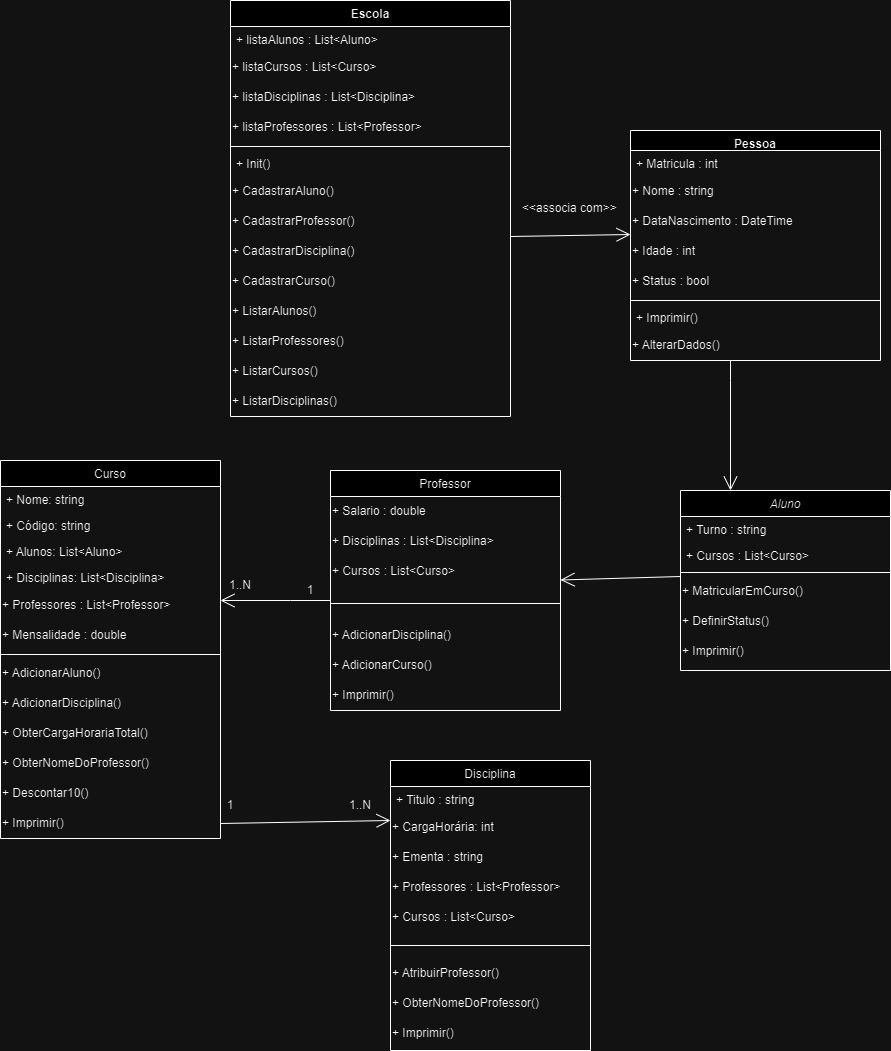

The diagram above was exported from draw.io. Its source (the exported page's mxGraphModel, read from the mxfile embedded in the PNG):
<mxGraphModel dx="753" dy="432" grid="1" gridSize="10" guides="1" tooltips="1" connect="1" arrows="1" fold="1" page="1" pageScale="1" pageWidth="827" pageHeight="1169" math="0" shadow="0">
  <root>
    <mxCell id="WIyWlLk6GJQsqaUBKTNV-0" />
    <mxCell id="WIyWlLk6GJQsqaUBKTNV-1" parent="WIyWlLk6GJQsqaUBKTNV-0" />
    <mxCell id="zkfFHV4jXpPFQw0GAbJ--0" value="Aluno" style="swimlane;fontStyle=2;align=center;verticalAlign=top;childLayout=stackLayout;horizontal=1;startSize=26;horizontalStack=0;resizeParent=1;resizeLast=0;collapsible=1;marginBottom=0;rounded=0;shadow=0;strokeWidth=1;" parent="WIyWlLk6GJQsqaUBKTNV-1" vertex="1">
      <mxGeometry x="680" y="490" width="210" height="180" as="geometry">
        <mxRectangle x="230" y="140" width="160" height="26" as="alternateBounds" />
      </mxGeometry>
    </mxCell>
    <mxCell id="zkfFHV4jXpPFQw0GAbJ--1" value="+ Turno : string " style="text;align=left;verticalAlign=top;spacingLeft=4;spacingRight=4;overflow=hidden;rotatable=0;points=[[0,0.5],[1,0.5]];portConstraint=eastwest;" parent="zkfFHV4jXpPFQw0GAbJ--0" vertex="1">
      <mxGeometry y="26" width="210" height="26" as="geometry" />
    </mxCell>
    <mxCell id="zkfFHV4jXpPFQw0GAbJ--2" value="+ Cursos : List&lt;Curso&gt;" style="text;align=left;verticalAlign=top;spacingLeft=4;spacingRight=4;overflow=hidden;rotatable=0;points=[[0,0.5],[1,0.5]];portConstraint=eastwest;rounded=0;shadow=0;html=0;" parent="zkfFHV4jXpPFQw0GAbJ--0" vertex="1">
      <mxGeometry y="52" width="210" height="26" as="geometry" />
    </mxCell>
    <mxCell id="zkfFHV4jXpPFQw0GAbJ--4" value="" style="line;html=1;strokeWidth=1;align=left;verticalAlign=middle;spacingTop=-1;spacingLeft=3;spacingRight=3;rotatable=0;labelPosition=right;points=[];portConstraint=eastwest;" parent="zkfFHV4jXpPFQw0GAbJ--0" vertex="1">
      <mxGeometry y="78" width="210" height="8" as="geometry" />
    </mxCell>
    <mxCell id="nfuyMFjko9Jixa499MJD-6" value="+ MatricularEmCurso()" style="text;strokeColor=none;align=left;fillColor=none;html=1;verticalAlign=middle;whiteSpace=wrap;rounded=0;" parent="zkfFHV4jXpPFQw0GAbJ--0" vertex="1">
      <mxGeometry y="86" width="210" height="30" as="geometry" />
    </mxCell>
    <mxCell id="nfuyMFjko9Jixa499MJD-7" value="+ DefinirStatus() " style="text;strokeColor=none;align=left;fillColor=none;html=1;verticalAlign=middle;whiteSpace=wrap;rounded=0;" parent="zkfFHV4jXpPFQw0GAbJ--0" vertex="1">
      <mxGeometry y="116" width="210" height="30" as="geometry" />
    </mxCell>
    <mxCell id="nfuyMFjko9Jixa499MJD-18" value="+ Imprimir()" style="text;strokeColor=none;align=left;fillColor=none;html=1;verticalAlign=middle;whiteSpace=wrap;rounded=0;" parent="zkfFHV4jXpPFQw0GAbJ--0" vertex="1">
      <mxGeometry y="146" width="210" height="30" as="geometry" />
    </mxCell>
    <mxCell id="zkfFHV4jXpPFQw0GAbJ--6" value="Disciplina" style="swimlane;fontStyle=0;align=center;verticalAlign=top;childLayout=stackLayout;horizontal=1;startSize=26;horizontalStack=0;resizeParent=1;resizeLast=0;collapsible=1;marginBottom=0;rounded=0;shadow=0;strokeWidth=1;" parent="WIyWlLk6GJQsqaUBKTNV-1" vertex="1">
      <mxGeometry x="390" y="760" width="200" height="290" as="geometry">
        <mxRectangle x="130" y="380" width="160" height="26" as="alternateBounds" />
      </mxGeometry>
    </mxCell>
    <mxCell id="zkfFHV4jXpPFQw0GAbJ--7" value="+ Titulo : string" style="text;align=left;verticalAlign=top;spacingLeft=4;spacingRight=4;overflow=hidden;rotatable=0;points=[[0,0.5],[1,0.5]];portConstraint=eastwest;" parent="zkfFHV4jXpPFQw0GAbJ--6" vertex="1">
      <mxGeometry y="26" width="200" height="26" as="geometry" />
    </mxCell>
    <mxCell id="nfuyMFjko9Jixa499MJD-2" value="+ CargaHorária: int" style="text;strokeColor=none;align=left;fillColor=none;html=1;verticalAlign=middle;whiteSpace=wrap;rounded=0;" parent="zkfFHV4jXpPFQw0GAbJ--6" vertex="1">
      <mxGeometry y="52" width="200" height="30" as="geometry" />
    </mxCell>
    <mxCell id="P3_4apKHZOgPrj98z8p4-43" value="+ Ementa : string" style="text;strokeColor=none;align=left;fillColor=none;html=1;verticalAlign=middle;whiteSpace=wrap;rounded=0;" vertex="1" parent="zkfFHV4jXpPFQw0GAbJ--6">
      <mxGeometry y="82" width="200" height="30" as="geometry" />
    </mxCell>
    <mxCell id="nfuyMFjko9Jixa499MJD-13" value="+ Professores : List&amp;lt;Professor&amp;gt;" style="text;strokeColor=none;align=left;fillColor=none;html=1;verticalAlign=middle;whiteSpace=wrap;rounded=0;" parent="zkfFHV4jXpPFQw0GAbJ--6" vertex="1">
      <mxGeometry y="112" width="200" height="30" as="geometry" />
    </mxCell>
    <mxCell id="nfuyMFjko9Jixa499MJD-12" value="+ Cursos : List&amp;lt;Curso&amp;gt;" style="text;strokeColor=none;align=left;fillColor=none;html=1;verticalAlign=middle;whiteSpace=wrap;rounded=0;" parent="zkfFHV4jXpPFQw0GAbJ--6" vertex="1">
      <mxGeometry y="142" width="200" height="30" as="geometry" />
    </mxCell>
    <mxCell id="zkfFHV4jXpPFQw0GAbJ--9" value="" style="line;html=1;strokeWidth=1;align=left;verticalAlign=middle;spacingTop=-1;spacingLeft=3;spacingRight=3;rotatable=0;labelPosition=right;points=[];portConstraint=eastwest;" parent="zkfFHV4jXpPFQw0GAbJ--6" vertex="1">
      <mxGeometry y="172" width="200" height="26" as="geometry" />
    </mxCell>
    <mxCell id="nfuyMFjko9Jixa499MJD-14" value="+ AtribuirProfessor()" style="text;strokeColor=none;align=left;fillColor=none;html=1;verticalAlign=middle;whiteSpace=wrap;rounded=0;" parent="zkfFHV4jXpPFQw0GAbJ--6" vertex="1">
      <mxGeometry y="198" width="200" height="30" as="geometry" />
    </mxCell>
    <mxCell id="P3_4apKHZOgPrj98z8p4-44" value="+ ObterNomeDoProfessor()" style="text;strokeColor=none;align=left;fillColor=none;html=1;verticalAlign=middle;whiteSpace=wrap;rounded=0;" vertex="1" parent="zkfFHV4jXpPFQw0GAbJ--6">
      <mxGeometry y="228" width="200" height="30" as="geometry" />
    </mxCell>
    <mxCell id="P3_4apKHZOgPrj98z8p4-45" value="+ Imprimir()" style="text;strokeColor=none;align=left;fillColor=none;html=1;verticalAlign=middle;whiteSpace=wrap;rounded=0;" vertex="1" parent="zkfFHV4jXpPFQw0GAbJ--6">
      <mxGeometry y="258" width="200" height="30" as="geometry" />
    </mxCell>
    <mxCell id="zkfFHV4jXpPFQw0GAbJ--13" value="Professor" style="swimlane;fontStyle=0;align=center;verticalAlign=top;childLayout=stackLayout;horizontal=1;startSize=26;horizontalStack=0;resizeParent=1;resizeLast=0;collapsible=1;marginBottom=0;rounded=0;shadow=0;strokeWidth=1;" parent="WIyWlLk6GJQsqaUBKTNV-1" vertex="1">
      <mxGeometry x="330" y="470" width="230" height="240" as="geometry">
        <mxRectangle x="340" y="380" width="170" height="26" as="alternateBounds" />
      </mxGeometry>
    </mxCell>
    <mxCell id="nfuyMFjko9Jixa499MJD-3" value="+ Salario : double" style="text;strokeColor=none;align=left;fillColor=none;html=1;verticalAlign=middle;whiteSpace=wrap;rounded=0;" parent="zkfFHV4jXpPFQw0GAbJ--13" vertex="1">
      <mxGeometry y="26" width="230" height="30" as="geometry" />
    </mxCell>
    <mxCell id="nfuyMFjko9Jixa499MJD-4" value=" + Disciplinas : List&amp;lt;Disciplina&amp;gt;" style="text;strokeColor=none;align=left;fillColor=none;html=1;verticalAlign=middle;whiteSpace=wrap;rounded=0;" parent="zkfFHV4jXpPFQw0GAbJ--13" vertex="1">
      <mxGeometry y="56" width="230" height="30" as="geometry" />
    </mxCell>
    <mxCell id="nfuyMFjko9Jixa499MJD-5" value=" + Cursos : List&amp;lt;Curso&amp;gt;" style="text;strokeColor=none;align=left;fillColor=none;html=1;verticalAlign=middle;whiteSpace=wrap;rounded=0;" parent="zkfFHV4jXpPFQw0GAbJ--13" vertex="1">
      <mxGeometry y="86" width="230" height="30" as="geometry" />
    </mxCell>
    <mxCell id="zkfFHV4jXpPFQw0GAbJ--15" value="" style="line;html=1;strokeWidth=1;align=left;verticalAlign=middle;spacingTop=-1;spacingLeft=3;spacingRight=3;rotatable=0;labelPosition=right;points=[];portConstraint=eastwest;" parent="zkfFHV4jXpPFQw0GAbJ--13" vertex="1">
      <mxGeometry y="116" width="230" height="34" as="geometry" />
    </mxCell>
    <mxCell id="nfuyMFjko9Jixa499MJD-16" value="+ AdicionarDisciplina()" style="text;strokeColor=none;align=left;fillColor=none;html=1;verticalAlign=middle;whiteSpace=wrap;rounded=0;" parent="zkfFHV4jXpPFQw0GAbJ--13" vertex="1">
      <mxGeometry y="150" width="230" height="30" as="geometry" />
    </mxCell>
    <mxCell id="P3_4apKHZOgPrj98z8p4-33" value="+ AdicionarCurso()" style="text;strokeColor=none;align=left;fillColor=none;html=1;verticalAlign=middle;whiteSpace=wrap;rounded=0;" vertex="1" parent="zkfFHV4jXpPFQw0GAbJ--13">
      <mxGeometry y="180" width="230" height="30" as="geometry" />
    </mxCell>
    <mxCell id="P3_4apKHZOgPrj98z8p4-34" value="+ Imprimir()" style="text;strokeColor=none;align=left;fillColor=none;html=1;verticalAlign=middle;whiteSpace=wrap;rounded=0;" vertex="1" parent="zkfFHV4jXpPFQw0GAbJ--13">
      <mxGeometry y="210" width="230" height="30" as="geometry" />
    </mxCell>
    <mxCell id="zkfFHV4jXpPFQw0GAbJ--17" value="Curso" style="swimlane;fontStyle=0;align=center;verticalAlign=top;childLayout=stackLayout;horizontal=1;startSize=26;horizontalStack=0;resizeParent=1;resizeLast=0;collapsible=1;marginBottom=0;rounded=0;shadow=0;strokeWidth=1;" parent="WIyWlLk6GJQsqaUBKTNV-1" vertex="1">
      <mxGeometry y="460" width="220" height="378" as="geometry">
        <mxRectangle x="550" y="140" width="160" height="26" as="alternateBounds" />
      </mxGeometry>
    </mxCell>
    <mxCell id="zkfFHV4jXpPFQw0GAbJ--18" value="+ Nome: string" style="text;align=left;verticalAlign=top;spacingLeft=4;spacingRight=4;overflow=hidden;rotatable=0;points=[[0,0.5],[1,0.5]];portConstraint=eastwest;" parent="zkfFHV4jXpPFQw0GAbJ--17" vertex="1">
      <mxGeometry y="26" width="220" height="26" as="geometry" />
    </mxCell>
    <mxCell id="zkfFHV4jXpPFQw0GAbJ--19" value="+ Código: string" style="text;align=left;verticalAlign=top;spacingLeft=4;spacingRight=4;overflow=hidden;rotatable=0;points=[[0,0.5],[1,0.5]];portConstraint=eastwest;rounded=0;shadow=0;html=0;" parent="zkfFHV4jXpPFQw0GAbJ--17" vertex="1">
      <mxGeometry y="52" width="220" height="26" as="geometry" />
    </mxCell>
    <mxCell id="zkfFHV4jXpPFQw0GAbJ--20" value="+ Alunos: List&lt;Aluno&gt;" style="text;align=left;verticalAlign=top;spacingLeft=4;spacingRight=4;overflow=hidden;rotatable=0;points=[[0,0.5],[1,0.5]];portConstraint=eastwest;rounded=0;shadow=0;html=0;" parent="zkfFHV4jXpPFQw0GAbJ--17" vertex="1">
      <mxGeometry y="78" width="220" height="26" as="geometry" />
    </mxCell>
    <mxCell id="zkfFHV4jXpPFQw0GAbJ--21" value="+ Disciplinas: List&lt;Disciplina&gt;" style="text;align=left;verticalAlign=top;spacingLeft=4;spacingRight=4;overflow=hidden;rotatable=0;points=[[0,0.5],[1,0.5]];portConstraint=eastwest;rounded=0;shadow=0;html=0;" parent="zkfFHV4jXpPFQw0GAbJ--17" vertex="1">
      <mxGeometry y="104" width="220" height="26" as="geometry" />
    </mxCell>
    <mxCell id="P3_4apKHZOgPrj98z8p4-37" value="+ Professores : List&amp;lt;Professor&amp;gt;" style="text;strokeColor=none;align=left;fillColor=none;html=1;verticalAlign=middle;whiteSpace=wrap;rounded=0;" vertex="1" parent="zkfFHV4jXpPFQw0GAbJ--17">
      <mxGeometry y="130" width="220" height="30" as="geometry" />
    </mxCell>
    <mxCell id="P3_4apKHZOgPrj98z8p4-38" value="+ Mensalidade : double" style="text;strokeColor=none;align=left;fillColor=none;html=1;verticalAlign=middle;whiteSpace=wrap;rounded=0;" vertex="1" parent="zkfFHV4jXpPFQw0GAbJ--17">
      <mxGeometry y="160" width="220" height="30" as="geometry" />
    </mxCell>
    <mxCell id="zkfFHV4jXpPFQw0GAbJ--23" value="" style="line;html=1;strokeWidth=1;align=left;verticalAlign=middle;spacingTop=-1;spacingLeft=3;spacingRight=3;rotatable=0;labelPosition=right;points=[];portConstraint=eastwest;" parent="zkfFHV4jXpPFQw0GAbJ--17" vertex="1">
      <mxGeometry y="190" width="220" height="8" as="geometry" />
    </mxCell>
    <mxCell id="nfuyMFjko9Jixa499MJD-8" value="+ AdicionarAluno()" style="text;strokeColor=none;align=left;fillColor=none;html=1;verticalAlign=middle;whiteSpace=wrap;rounded=0;" parent="zkfFHV4jXpPFQw0GAbJ--17" vertex="1">
      <mxGeometry y="198" width="220" height="30" as="geometry" />
    </mxCell>
    <mxCell id="nfuyMFjko9Jixa499MJD-9" value="+ AdicionarDisciplina()" style="text;strokeColor=none;align=left;fillColor=none;html=1;verticalAlign=middle;whiteSpace=wrap;rounded=0;" parent="zkfFHV4jXpPFQw0GAbJ--17" vertex="1">
      <mxGeometry y="228" width="220" height="30" as="geometry" />
    </mxCell>
    <mxCell id="nfuyMFjko9Jixa499MJD-11" value="+ ObterCargaHorariaTotal()" style="text;strokeColor=none;align=left;fillColor=none;html=1;verticalAlign=middle;whiteSpace=wrap;rounded=0;" parent="zkfFHV4jXpPFQw0GAbJ--17" vertex="1">
      <mxGeometry y="258" width="220" height="30" as="geometry" />
    </mxCell>
    <mxCell id="nfuyMFjko9Jixa499MJD-10" value="+ ObterNomeDoProfessor()" style="text;strokeColor=none;align=left;fillColor=none;html=1;verticalAlign=middle;whiteSpace=wrap;rounded=0;" parent="zkfFHV4jXpPFQw0GAbJ--17" vertex="1">
      <mxGeometry y="288" width="220" height="30" as="geometry" />
    </mxCell>
    <mxCell id="P3_4apKHZOgPrj98z8p4-39" value="+ Descontar10()" style="text;strokeColor=none;align=left;fillColor=none;html=1;verticalAlign=middle;whiteSpace=wrap;rounded=0;" vertex="1" parent="zkfFHV4jXpPFQw0GAbJ--17">
      <mxGeometry y="318" width="220" height="30" as="geometry" />
    </mxCell>
    <mxCell id="P3_4apKHZOgPrj98z8p4-40" value="+ Imprimir()" style="text;strokeColor=none;align=left;fillColor=none;html=1;verticalAlign=middle;whiteSpace=wrap;rounded=0;" vertex="1" parent="zkfFHV4jXpPFQw0GAbJ--17">
      <mxGeometry y="348" width="220" height="30" as="geometry" />
    </mxCell>
    <mxCell id="P3_4apKHZOgPrj98z8p4-0" value="Escola" style="swimlane;fontStyle=1;align=center;verticalAlign=top;childLayout=stackLayout;horizontal=1;startSize=26;horizontalStack=0;resizeParent=1;resizeParentMax=0;resizeLast=0;collapsible=1;marginBottom=0;whiteSpace=wrap;html=1;" vertex="1" parent="WIyWlLk6GJQsqaUBKTNV-1">
      <mxGeometry x="230" width="280" height="416" as="geometry" />
    </mxCell>
    <mxCell id="P3_4apKHZOgPrj98z8p4-1" value=" + listaAlunos : List&amp;lt;Aluno&amp;gt; " style="text;strokeColor=none;fillColor=none;align=left;verticalAlign=top;spacingLeft=4;spacingRight=4;overflow=hidden;rotatable=0;points=[[0,0.5],[1,0.5]];portConstraint=eastwest;whiteSpace=wrap;html=1;" vertex="1" parent="P3_4apKHZOgPrj98z8p4-0">
      <mxGeometry y="26" width="280" height="26" as="geometry" />
    </mxCell>
    <mxCell id="P3_4apKHZOgPrj98z8p4-4" value="+ listaCursos : List&amp;lt;Curso&amp;gt;  " style="text;strokeColor=none;align=left;fillColor=none;html=1;verticalAlign=middle;whiteSpace=wrap;rounded=0;" vertex="1" parent="P3_4apKHZOgPrj98z8p4-0">
      <mxGeometry y="52" width="280" height="30" as="geometry" />
    </mxCell>
    <mxCell id="P3_4apKHZOgPrj98z8p4-5" value="+ listaDisciplinas : List&amp;lt;Disciplina&amp;gt;" style="text;strokeColor=none;align=left;fillColor=none;html=1;verticalAlign=middle;whiteSpace=wrap;rounded=0;" vertex="1" parent="P3_4apKHZOgPrj98z8p4-0">
      <mxGeometry y="82" width="280" height="30" as="geometry" />
    </mxCell>
    <mxCell id="P3_4apKHZOgPrj98z8p4-6" value="+ listaProfessores : List&amp;lt;Professor&amp;gt;" style="text;strokeColor=none;align=left;fillColor=none;html=1;verticalAlign=middle;whiteSpace=wrap;rounded=0;" vertex="1" parent="P3_4apKHZOgPrj98z8p4-0">
      <mxGeometry y="112" width="280" height="30" as="geometry" />
    </mxCell>
    <mxCell id="P3_4apKHZOgPrj98z8p4-2" value="" style="line;strokeWidth=1;fillColor=none;align=left;verticalAlign=middle;spacingTop=-1;spacingLeft=3;spacingRight=3;rotatable=0;labelPosition=right;points=[];portConstraint=eastwest;strokeColor=inherit;" vertex="1" parent="P3_4apKHZOgPrj98z8p4-0">
      <mxGeometry y="142" width="280" height="8" as="geometry" />
    </mxCell>
    <mxCell id="P3_4apKHZOgPrj98z8p4-3" value="+ Init()  " style="text;strokeColor=none;fillColor=none;align=left;verticalAlign=top;spacingLeft=4;spacingRight=4;overflow=hidden;rotatable=0;points=[[0,0.5],[1,0.5]];portConstraint=eastwest;whiteSpace=wrap;html=1;" vertex="1" parent="P3_4apKHZOgPrj98z8p4-0">
      <mxGeometry y="150" width="280" height="26" as="geometry" />
    </mxCell>
    <mxCell id="P3_4apKHZOgPrj98z8p4-15" value="+ CadastrarAluno()" style="text;strokeColor=none;align=left;fillColor=none;html=1;verticalAlign=middle;whiteSpace=wrap;rounded=0;" vertex="1" parent="P3_4apKHZOgPrj98z8p4-0">
      <mxGeometry y="176" width="280" height="30" as="geometry" />
    </mxCell>
    <mxCell id="P3_4apKHZOgPrj98z8p4-16" value="+ CadastrarProfessor()" style="text;strokeColor=none;align=left;fillColor=none;html=1;verticalAlign=middle;whiteSpace=wrap;rounded=0;" vertex="1" parent="P3_4apKHZOgPrj98z8p4-0">
      <mxGeometry y="206" width="280" height="30" as="geometry" />
    </mxCell>
    <mxCell id="P3_4apKHZOgPrj98z8p4-10" value="+ CadastrarDisciplina()" style="text;strokeColor=none;align=left;fillColor=none;html=1;verticalAlign=middle;whiteSpace=wrap;rounded=0;" vertex="1" parent="P3_4apKHZOgPrj98z8p4-0">
      <mxGeometry y="236" width="280" height="30" as="geometry" />
    </mxCell>
    <mxCell id="P3_4apKHZOgPrj98z8p4-9" value="+ CadastrarCurso() " style="text;strokeColor=none;align=left;fillColor=none;html=1;verticalAlign=middle;whiteSpace=wrap;rounded=0;" vertex="1" parent="P3_4apKHZOgPrj98z8p4-0">
      <mxGeometry y="266" width="280" height="30" as="geometry" />
    </mxCell>
    <mxCell id="P3_4apKHZOgPrj98z8p4-11" value=" + ListarAlunos() " style="text;strokeColor=none;align=left;fillColor=none;html=1;verticalAlign=middle;whiteSpace=wrap;rounded=0;" vertex="1" parent="P3_4apKHZOgPrj98z8p4-0">
      <mxGeometry y="296" width="280" height="30" as="geometry" />
    </mxCell>
    <mxCell id="P3_4apKHZOgPrj98z8p4-12" value="+ ListarProfessores()" style="text;strokeColor=none;align=left;fillColor=none;html=1;verticalAlign=middle;whiteSpace=wrap;rounded=0;" vertex="1" parent="P3_4apKHZOgPrj98z8p4-0">
      <mxGeometry y="326" width="280" height="30" as="geometry" />
    </mxCell>
    <mxCell id="P3_4apKHZOgPrj98z8p4-13" value="+ ListarCursos()" style="text;strokeColor=none;align=left;fillColor=none;html=1;verticalAlign=middle;whiteSpace=wrap;rounded=0;" vertex="1" parent="P3_4apKHZOgPrj98z8p4-0">
      <mxGeometry y="356" width="280" height="30" as="geometry" />
    </mxCell>
    <mxCell id="P3_4apKHZOgPrj98z8p4-14" value=" + ListarDisciplinas()" style="text;strokeColor=none;align=left;fillColor=none;html=1;verticalAlign=middle;whiteSpace=wrap;rounded=0;" vertex="1" parent="P3_4apKHZOgPrj98z8p4-0">
      <mxGeometry y="386" width="280" height="30" as="geometry" />
    </mxCell>
    <mxCell id="P3_4apKHZOgPrj98z8p4-18" value="&amp;lt;&amp;lt;associa com&amp;gt;&amp;gt;" style="text;strokeColor=none;align=left;fillColor=none;html=1;verticalAlign=middle;whiteSpace=wrap;rounded=0;" vertex="1" parent="WIyWlLk6GJQsqaUBKTNV-1">
      <mxGeometry x="520" y="198" width="100" height="20" as="geometry" />
    </mxCell>
    <mxCell id="P3_4apKHZOgPrj98z8p4-19" value="Pessoa  " style="swimlane;fontStyle=1;align=center;verticalAlign=top;childLayout=stackLayout;horizontal=1;startSize=20;horizontalStack=0;resizeParent=1;resizeParentMax=0;resizeLast=0;collapsible=1;marginBottom=0;whiteSpace=wrap;html=1;" vertex="1" parent="WIyWlLk6GJQsqaUBKTNV-1">
      <mxGeometry x="630" y="130" width="250" height="230" as="geometry" />
    </mxCell>
    <mxCell id="P3_4apKHZOgPrj98z8p4-20" value="+ Matricula : int" style="text;strokeColor=none;fillColor=none;align=left;verticalAlign=top;spacingLeft=4;spacingRight=4;overflow=hidden;rotatable=0;points=[[0,0.5],[1,0.5]];portConstraint=eastwest;whiteSpace=wrap;html=1;" vertex="1" parent="P3_4apKHZOgPrj98z8p4-19">
      <mxGeometry y="20" width="250" height="26" as="geometry" />
    </mxCell>
    <mxCell id="P3_4apKHZOgPrj98z8p4-23" value="+ Nome : string" style="text;strokeColor=none;align=left;fillColor=none;html=1;verticalAlign=middle;whiteSpace=wrap;rounded=0;" vertex="1" parent="P3_4apKHZOgPrj98z8p4-19">
      <mxGeometry y="46" width="250" height="30" as="geometry" />
    </mxCell>
    <mxCell id="P3_4apKHZOgPrj98z8p4-24" value="+ DataNascimento : DateTime" style="text;strokeColor=none;align=left;fillColor=none;html=1;verticalAlign=middle;whiteSpace=wrap;rounded=0;" vertex="1" parent="P3_4apKHZOgPrj98z8p4-19">
      <mxGeometry y="76" width="250" height="30" as="geometry" />
    </mxCell>
    <mxCell id="P3_4apKHZOgPrj98z8p4-25" value="+ Idade : int" style="text;strokeColor=none;align=left;fillColor=none;html=1;verticalAlign=middle;whiteSpace=wrap;rounded=0;" vertex="1" parent="P3_4apKHZOgPrj98z8p4-19">
      <mxGeometry y="106" width="250" height="30" as="geometry" />
    </mxCell>
    <mxCell id="P3_4apKHZOgPrj98z8p4-26" value="+ Status : bool" style="text;strokeColor=none;align=left;fillColor=none;html=1;verticalAlign=middle;whiteSpace=wrap;rounded=0;" vertex="1" parent="P3_4apKHZOgPrj98z8p4-19">
      <mxGeometry y="136" width="250" height="30" as="geometry" />
    </mxCell>
    <mxCell id="P3_4apKHZOgPrj98z8p4-21" value="" style="line;strokeWidth=1;fillColor=none;align=left;verticalAlign=middle;spacingTop=-1;spacingLeft=3;spacingRight=3;rotatable=0;labelPosition=right;points=[];portConstraint=eastwest;strokeColor=inherit;" vertex="1" parent="P3_4apKHZOgPrj98z8p4-19">
      <mxGeometry y="166" width="250" height="8" as="geometry" />
    </mxCell>
    <mxCell id="P3_4apKHZOgPrj98z8p4-22" value="+ Imprimir()" style="text;strokeColor=none;fillColor=none;align=left;verticalAlign=top;spacingLeft=4;spacingRight=4;overflow=hidden;rotatable=0;points=[[0,0.5],[1,0.5]];portConstraint=eastwest;whiteSpace=wrap;html=1;" vertex="1" parent="P3_4apKHZOgPrj98z8p4-19">
      <mxGeometry y="174" width="250" height="26" as="geometry" />
    </mxCell>
    <mxCell id="P3_4apKHZOgPrj98z8p4-27" value="+ AlterarDados()" style="text;strokeColor=none;align=left;fillColor=none;html=1;verticalAlign=middle;whiteSpace=wrap;rounded=0;" vertex="1" parent="P3_4apKHZOgPrj98z8p4-19">
      <mxGeometry y="200" width="250" height="30" as="geometry" />
    </mxCell>
    <mxCell id="P3_4apKHZOgPrj98z8p4-28" value="" style="endArrow=open;endFill=1;endSize=12;html=1;rounded=0;" edge="1" parent="WIyWlLk6GJQsqaUBKTNV-1">
      <mxGeometry width="160" relative="1" as="geometry">
        <mxPoint x="730" y="360" as="sourcePoint" />
        <mxPoint x="730" y="490" as="targetPoint" />
        <Array as="points">
          <mxPoint x="730" y="380" />
        </Array>
      </mxGeometry>
    </mxCell>
    <mxCell id="P3_4apKHZOgPrj98z8p4-31" value="" style="endArrow=open;endFill=1;endSize=12;html=1;rounded=0;exitX=0;exitY=0;exitDx=0;exitDy=0;" edge="1" parent="WIyWlLk6GJQsqaUBKTNV-1" source="nfuyMFjko9Jixa499MJD-6">
      <mxGeometry width="160" relative="1" as="geometry">
        <mxPoint x="650" y="579.5" as="sourcePoint" />
        <mxPoint x="560" y="579.5" as="targetPoint" />
      </mxGeometry>
    </mxCell>
    <mxCell id="P3_4apKHZOgPrj98z8p4-42" value="" style="endArrow=open;endFill=1;endSize=12;html=1;rounded=0;exitX=1;exitY=0.5;exitDx=0;exitDy=0;" edge="1" parent="WIyWlLk6GJQsqaUBKTNV-1" source="P3_4apKHZOgPrj98z8p4-40">
      <mxGeometry width="160" relative="1" as="geometry">
        <mxPoint x="230" y="820" as="sourcePoint" />
        <mxPoint x="390" y="820" as="targetPoint" />
      </mxGeometry>
    </mxCell>
    <mxCell id="P3_4apKHZOgPrj98z8p4-49" value="" style="endArrow=open;endFill=1;endSize=12;html=1;rounded=0;exitX=1;exitY=0;exitDx=0;exitDy=0;" edge="1" parent="WIyWlLk6GJQsqaUBKTNV-1" source="P3_4apKHZOgPrj98z8p4-10">
      <mxGeometry width="160" relative="1" as="geometry">
        <mxPoint x="520" y="234" as="sourcePoint" />
        <mxPoint x="630" y="234" as="targetPoint" />
      </mxGeometry>
    </mxCell>
    <mxCell id="P3_4apKHZOgPrj98z8p4-51" value="" style="endArrow=open;endFill=1;endSize=12;html=1;rounded=0;" edge="1" parent="WIyWlLk6GJQsqaUBKTNV-1">
      <mxGeometry width="160" relative="1" as="geometry">
        <mxPoint x="330" y="600" as="sourcePoint" />
        <mxPoint x="220" y="600" as="targetPoint" />
        <Array as="points">
          <mxPoint x="290" y="600" />
        </Array>
      </mxGeometry>
    </mxCell>
    <mxCell id="P3_4apKHZOgPrj98z8p4-50" value="1" style="text;strokeColor=none;align=center;fillColor=none;html=1;verticalAlign=middle;whiteSpace=wrap;rounded=0;" vertex="1" parent="WIyWlLk6GJQsqaUBKTNV-1">
      <mxGeometry x="280" y="575" width="60" height="30" as="geometry" />
    </mxCell>
    <mxCell id="P3_4apKHZOgPrj98z8p4-53" value="1" style="text;strokeColor=none;align=center;fillColor=none;html=1;verticalAlign=middle;whiteSpace=wrap;rounded=0;" vertex="1" parent="WIyWlLk6GJQsqaUBKTNV-1">
      <mxGeometry x="200" y="790" width="60" height="30" as="geometry" />
    </mxCell>
    <mxCell id="P3_4apKHZOgPrj98z8p4-54" value="1..N" style="text;strokeColor=none;align=center;fillColor=none;html=1;verticalAlign=middle;whiteSpace=wrap;rounded=0;" vertex="1" parent="WIyWlLk6GJQsqaUBKTNV-1">
      <mxGeometry x="330" y="790" width="60" height="30" as="geometry" />
    </mxCell>
    <mxCell id="P3_4apKHZOgPrj98z8p4-57" value="1..N" style="text;strokeColor=none;align=center;fillColor=none;html=1;verticalAlign=middle;whiteSpace=wrap;rounded=0;" vertex="1" parent="WIyWlLk6GJQsqaUBKTNV-1">
      <mxGeometry x="210" y="570" width="60" height="30" as="geometry" />
    </mxCell>
  </root>
</mxGraphModel>